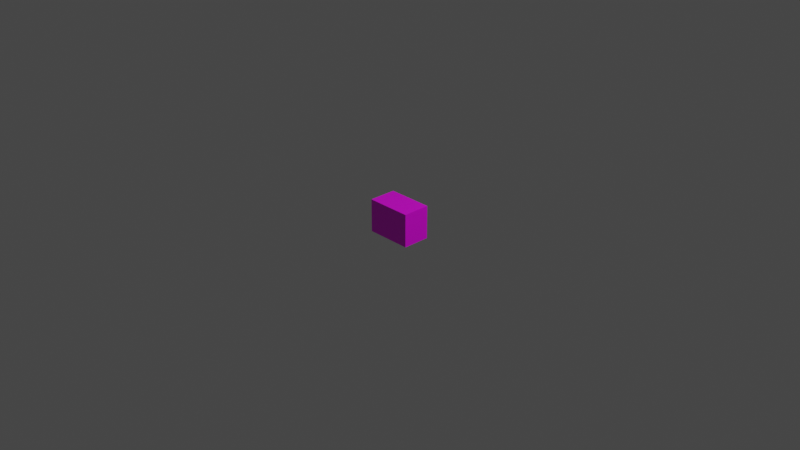 # Source: camera.blend  (saved by Blender 2.82.7; exported with 4.5.12 LTS)
import bpy
from mathutils import Matrix  # noqa: F401  (used for matrix-valued properties, if any)

bpy.ops.wm.read_factory_settings(use_empty=True)
scene = bpy.context.scene
scene.name = 'Scene'

# ---- collections
col_collection = bpy.data.collections.new('Collection'); scene.collection.children.link(col_collection)

# ---- images (referenced by path relative to the original .blend; pixels are not part of the script)
import os
ASSET_DIR = os.environ.get("B2B_ASSET_DIR", "")  # directory of the original .blend (textures are referenced by path, not embedded)
HERE = os.path.dirname(os.path.abspath(__file__))  # packed textures are extracted next to this script under _unpacked/

def load_image(name, relpath, width, height, colorspace="sRGB"):
    """Load a texture the original file referenced (path relative to the .blend, or extracted next to this script)."""
    p = next((c for c in (os.path.join(HERE, relpath), os.path.join(ASSET_DIR, relpath)) if relpath and os.path.exists(c)), "")
    if p:
        img = bpy.data.images.load(p, check_existing=True)
        img.name = name
    else:  # same state as the original file: an image datablock whose file is absent (Cycles renders it pink)
        img = bpy.data.images.new(name, width, height)
        img.source = "FILE"
        img.filepath = "//" + (relpath or name)
    img.colorspace_settings.name = colorspace
    return img
img_camera_1_png = load_image('camera_1.png', 'camera_1.png', 1024, 1024, 'sRGB')

# ---- materials (node trees are filled in below, after node groups)
mat_material = bpy.data.materials.new('Material')
mat_material.alpha_threshold = 0.0
mat_material.use_transparent_shadow = False
mat_material.line_color = (0.0, 0.0, 0.0, 1.0)

# ---- material node trees
mat_material.use_nodes = True; mat_material.node_tree.nodes.clear()
_N = mat_material.node_tree.nodes; _L = mat_material.node_tree.links
n0 = _N.new('ShaderNodeOutputMaterial'); n0.name = 'Material Output'; n0.location = (300, 300)
n1 = _N.new('ShaderNodeBsdfPrincipled'); n1.name = 'Principled BSDF'; n1.location = (10, 300)
n1.distribution = 'GGX'
n1.subsurface_method = 'BURLEY'
n1.inputs[2].default_value = 0.4
n1.inputs[3].default_value = 1.45
n1.inputs[27].default_value = (0.0, 0.0, 0.0, 1.0)
n1.inputs[28].default_value = 1.0
n2 = _N.new('ShaderNodeTexImage'); n2.name = 'Image Texture'; n2.location = (-280, 280)
n2.image = img_camera_1_png
_L.new(n1.outputs[0], n0.inputs[0])
_L.new(n2.outputs[0], n1.inputs[0])
n0.is_active_output = True

# ---- world
world_world = bpy.data.worlds.new('World'); scene.world = world_world
world_world.use_nodes = True; world_world.node_tree.nodes.clear()
_N = world_world.node_tree.nodes; _L = world_world.node_tree.links
n0 = _N.new('ShaderNodeOutputWorld'); n0.name = 'World Output'; n0.location = (300, 300)
n1 = _N.new('ShaderNodeBackground'); n1.name = 'Background'; n1.location = (10, 300)
n1.inputs[0].default_value = (0.05088, 0.05088, 0.05088, 1.0)
_L.new(n1.outputs[0], n0.inputs[0])
n0.is_active_output = True
world_world.color = (0.05088, 0.05088, 0.05088)
world_world.use_sun_shadow = False
world_world.sun_shadow_jitter_overblur = 0.0

# ---- cameras
cam_camera = bpy.data.cameras.new('Camera')
cam_camera.clip_end = 100.0
cam_camera.ortho_scale = 7.314

# ---- lights
light_light = bpy.data.lights.new('Light', 'POINT')
light_light.transmission_factor = 0.0
light_light.energy = 1000.0
light_light.shadow_soft_size = 0.1
light_light.shadow_maximum_resolution = 0.006
light_light.use_absolute_resolution = True

# ---- meshes
me_cube = bpy.data.meshes.new('Cube')
me_cube.from_pydata([(0.4, 0.264, 1.0), (1.0, 1.0, -1.0), (0.4, -0.264, 1.0), (1.0, -1.0, -1.0), (-0.4, 0.264, 1.0), (-1.0, 1.0, -1.0), (-0.4, -0.264, 1.0), (-1.0, -1.0, -1.0), (1.0, -1.0, 1.0), (-1.0, -1.0, 1.0), (1.0, 1.0, 1.0), (-1.0, 1.0, 1.0), (0.4, 0.264, 1.667), (0.4, -0.264, 1.667), (-0.4, 0.264, 1.667), (-0.4, -0.264, 1.667)], [], [(4, 6, 15, 14), (3, 8, 9, 7), (7, 9, 11, 5), (5, 1, 3, 7), (1, 10, 8, 3), (5, 11, 10, 1), (2, 6, 9, 8), (0, 2, 8, 10), (6, 4, 11, 9), (4, 0, 10, 11), (12, 14, 15, 13), (6, 2, 13, 15), (0, 4, 14, 12), (2, 0, 12, 13)])
_uv = me_cube.uv_layers.new(name='UVMap')
_uv.uv.foreach_set('vector', [0.8, 0.575, 0.8, 0.675, 0.8, 0.675, 0.8, 0.575, 0.375, 0.75, 0.625, 0.75, 0.625, 1.0, 0.375, 1.0, 0.375, 0.0, 0.625, 0.0, 0.625, 0.25, 0.375, 0.25, 0.125, 0.5, 0.375, 0.5, 0.375, 0.75, 0.125, 0.75, 0.375, 0.5, 0.625, 0.5, 0.625, 0.75, 0.375, 0.75, 0.375, 0.25, 0.625, 0.25, 0.625, 0.5, 0.375, 0.5, 0.7, 0.675, 0.8, 0.675, 0.875, 0.75, 0.625, 0.75, 0.7, 0.575, 0.7, 0.675, 0.625, 0.75, 0.625, 0.5, 0.8, 0.675, 0.8, 0.575, 0.875, 0.5, 0.875, 0.75, 0.8, 0.575, 0.7, 0.575, 0.625, 0.5, 0.875, 0.5, 0.7, 0.575, 0.8, 0.575, 0.8, 0.675, 0.7, 0.675, 0.8, 0.675, 0.7, 0.675, 0.7, 0.675, 0.8, 0.675, 0.7, 0.575, 0.8, 0.575, 0.8, 0.575, 0.7, 0.575, 0.7, 0.675, 0.7, 0.575, 0.7, 0.575, 0.7, 0.675])
me_cube.materials.append(mat_material)
me_cube.use_remesh_preserve_volume = False
me_cube.use_remesh_preserve_attributes = False
me_cube.use_mirror_vertex_groups = False
me_cube.update()

# ---- objects
ob_cube = bpy.data.objects.new('Cube', me_cube)
ob_light = bpy.data.objects.new('Light', light_light)
ob_camera = bpy.data.objects.new('Camera', cam_camera)

# ---- transforms, parenting, visibility, modifiers, constraints
ob_cube.location = (0.0, 0.0, 0.0)
ob_cube.rotation_euler = (-1.571, -2.22e-16, 2.22e-16)
ob_cube.scale = (0.25, 0.18, 0.15)
ob_cube.lock_rotations_4d = False
ob_cube.empty_display_type = 'ARROWS'
ob_cube.lineart.crease_threshold = 0.0
ob_light.location = (4.076, 1.005, 5.904)
ob_light.rotation_euler = (0.6503, 0.05522, 1.866)
ob_light.lock_rotations_4d = False
ob_light.empty_display_type = 'ARROWS'
ob_light.color = (0.0, 0.0, 0.0, 0.0)
ob_light.lineart.crease_threshold = 0.0
ob_camera.location = (7.359, -6.926, 4.958)
ob_camera.rotation_euler = (1.109, 0.0, 0.8149)
ob_camera.lock_rotations_4d = False
ob_camera.empty_display_type = 'ARROWS'
ob_camera.color = (0.0, 0.0, 0.0, 0.0)
ob_camera.display_type = 'WIRE'
ob_camera.lineart.crease_threshold = 0.0

# ---- collection membership
col_collection.objects.link(ob_cube)
col_collection.objects.link(ob_light)
col_collection.objects.link(ob_camera)

# ---- scene / render settings (as saved in the file)
scene.camera = ob_camera
scene.frame_start = 1; scene.frame_end = 250; scene.frame_set(1)
scene.render.engine = 'BLENDER_EEVEE_NEXT'
scene.cycles.use_denoising = False
scene.cycles.samples = 128
scene.cycles.sampling_pattern = 'TABULATED_SOBOL'
scene.cycles.use_adaptive_sampling = False
scene.cycles.use_light_tree = False
scene.view_settings.view_transform = 'Filmic'
bpy.context.view_layer.update()
